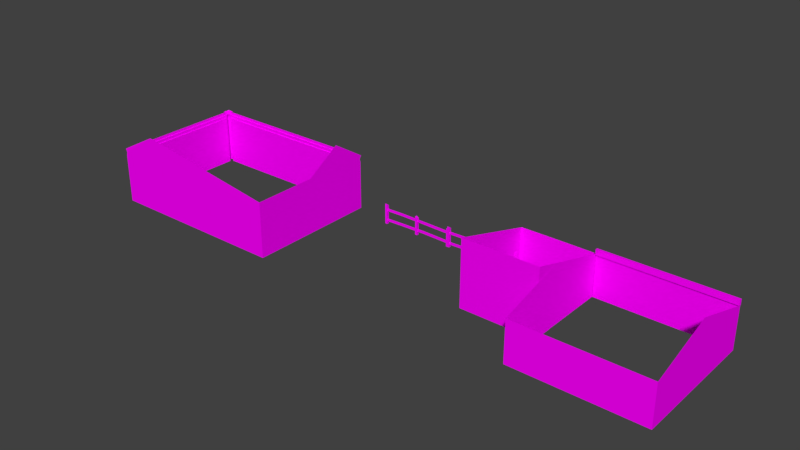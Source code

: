 # Source: untitled.blend  (saved by Blender 2.79.0; exported with 4.5.12 LTS)
import bpy
from mathutils import Matrix  # noqa: F401  (used for matrix-valued properties, if any)

bpy.ops.wm.read_factory_settings(use_empty=True)
scene = bpy.context.scene
scene.name = 'Scene'

# ---- collections
col_collection_1 = bpy.data.collections.new('Collection 1'); scene.collection.children.link(col_collection_1)

# ---- images (referenced by path relative to the original .blend; pixels are not part of the script)
import os
ASSET_DIR = os.environ.get("B2B_ASSET_DIR", "")  # directory of the original .blend (textures are referenced by path, not embedded)
HERE = os.path.dirname(os.path.abspath(__file__))  # packed textures are extracted next to this script under _unpacked/

def load_image(name, relpath, width, height, colorspace="sRGB"):
    """Load a texture the original file referenced (path relative to the .blend, or extracted next to this script)."""
    p = next((c for c in (os.path.join(HERE, relpath), os.path.join(ASSET_DIR, relpath)) if relpath and os.path.exists(c)), "")
    if p:
        img = bpy.data.images.load(p, check_existing=True)
        img.name = name
    else:  # same state as the original file: an image datablock whose file is absent (Cycles renders it pink)
        img = bpy.data.images.new(name, width, height)
        img.source = "FILE"
        img.filepath = "//" + (relpath or name)
    img.colorspace_settings.name = colorspace
    return img
img_fazenda1925_lod1_png = load_image('Fazenda1925_LOD1.png', 'Fazenda1925_LOD1.png', 1024, 1024, 'sRGB')
img_primeiraversaobake_png = load_image('PrimeiraVersaoBake.png', 'PrimeiraVersaoBake.png', 1024, 1024, 'sRGB')
img_bake = load_image('Bake', 'Fazenda1890_LOD1.png', 1024, 1024, 'sRGB')
img_atlas_png = load_image('atlas.png', '1_2_Porto_Cimento/casaPortoCimento_1/atlas.png', 1024, 1024, 'sRGB')
img_madeira62_jpg = load_image('Madeira62.jpg', 'Madeira62.jpg', 1024, 1024, 'sRGB')
img_madeira29_jpg = load_image('Madeira29.jpg', 'Madeira29.jpg', 1024, 1024, 'sRGB')
img_telha8_jpg = load_image('Telha8.jpg', 'Telha8.jpg', 1024, 1024, 'sRGB')
img_portas_atlas_c_pia_png_003 = load_image('portas_atlas cópia.png.003', '1_2_Porto_Cimento/casaPortoCimento_1/portas_atlas cópia.png', 1024, 1024, 'sRGB')
img_portas_atlas_c_pia_png = load_image('portas_atlas cópia.png', '1_2_Porto_Cimento/casaPortoCimento_1/portas_atlas cópia.png', 1024, 1024, 'sRGB')
img_lodatlas_png = load_image('lodatlas.png', 'lodatlas.png', 1024, 1024, 'sRGB')

# ---- materials (node trees are filled in below, after node groups)
mat_material_005 = bpy.data.materials.new('Material.005')
mat_material_005.alpha_threshold = 0.0
mat_material_005.roughness = 0.5
mat_material_003 = bpy.data.materials.new('Material.003')
mat_material_003.alpha_threshold = 0.0
mat_material_003.roughness = 0.5
mat_material_003.line_color = (0.0, 0.0, 0.0, 1.0)
mat_material_002 = bpy.data.materials.new('Material.002')
mat_material_002.alpha_threshold = 0.0
mat_material_002.roughness = 0.5
mat_material_002.line_color = (0.0, 0.0, 0.0, 1.0)
mat_material_004 = bpy.data.materials.new('Material.004')
mat_material_004.alpha_threshold = 0.0
mat_material_004.roughness = 0.5
mat_material_006 = bpy.data.materials.new('Material.006')
mat_material_006.alpha_threshold = 0.0
mat_material_006.roughness = 0.5
mat_material_006.line_color = (0.0, 0.0, 0.0, 1.0)
mat_material_001 = bpy.data.materials.new('Material.001')
mat_material_001.alpha_threshold = 0.0
mat_material_001.roughness = 0.5
mat_material_001.line_color = (0.0, 0.0, 0.0, 1.0)
mat_lod = bpy.data.materials.new('lod')
mat_lod.alpha_threshold = 0.0
mat_lod.roughness = 0.5

# ---- material node trees
mat_material_005.use_nodes = True; mat_material_005.node_tree.nodes.clear()
_N = mat_material_005.node_tree.nodes; _L = mat_material_005.node_tree.links
n0 = _N.new('ShaderNodeOutputMaterial'); n0.name = 'Material Output'; n0.location = (300, 300)
n1 = _N.new('ShaderNodeBsdfDiffuse'); n1.name = 'Diffuse BSDF'; n1.location = (10, 300)
n2 = _N.new('ShaderNodeTexImage'); n2.name = 'Image Texture.002'; n2.location = (-465, 571)
n2.width = 140
n2.image = img_fazenda1925_lod1_png
n3 = _N.new('ShaderNodeTexImage'); n3.name = 'Image Texture.001'; n3.location = (-476, 240)
n3.width = 140
n3.image = img_primeiraversaobake_png
n4 = _N.new('ShaderNodeTexImage'); n4.name = 'Image Texture.003'; n4.location = (-243, 52)
n4.width = 140
n4.image = img_bake
n5 = _N.new('ShaderNodeTexImage'); n5.name = 'Image Texture.004'; n5.location = (-256, 606)
n5.width = 140
n5.image = img_bake
_L.new(n1.outputs[0], n0.inputs[0])
_L.new(n5.outputs[0], n1.inputs[0])
n0.is_active_output = True
mat_material_003.use_nodes = True; mat_material_003.node_tree.nodes.clear()
_N = mat_material_003.node_tree.nodes; _L = mat_material_003.node_tree.links
n0 = _N.new('ShaderNodeOutputMaterial'); n0.name = 'Material Output'; n0.location = (300, 300)
n1 = _N.new('ShaderNodeBsdfDiffuse'); n1.name = 'Diffuse BSDF'; n1.location = (10, 300)
n2 = _N.new('ShaderNodeTexImage'); n2.name = 'Image Texture'; n2.location = (-223, 309)
n2.width = 140
n2.image = img_atlas_png
_L.new(n1.outputs[0], n0.inputs[0])
_L.new(n2.outputs[0], n1.inputs[0])
n0.is_active_output = True
mat_material_002.use_nodes = True; mat_material_002.node_tree.nodes.clear()
_N = mat_material_002.node_tree.nodes; _L = mat_material_002.node_tree.links
n0 = _N.new('ShaderNodeOutputMaterial'); n0.name = 'Material Output'; n0.location = (300, 300)
n1 = _N.new('ShaderNodeBsdfDiffuse'); n1.name = 'Diffuse BSDF'; n1.location = (10, 300)
n2 = _N.new('ShaderNodeTexImage'); n2.name = 'Image Texture'; n2.location = (-217, 505)
n2.width = 140
n2.image = img_madeira62_jpg
n3 = _N.new('ShaderNodeTexImage'); n3.name = 'Image Texture.001'; n3.location = (-251, 200)
n3.width = 140
n3.image = img_madeira29_jpg
n4 = _N.new('ShaderNodeMapping'); n4.name = 'Mapping'; n4.location = (-541, 218)
n4.inputs[3].default_value = (2.0, 2.0, 2.0)
n5 = _N.new('ShaderNodeTexCoord'); n5.name = 'Texture Coordinate'; n5.location = (-751, 201)
_L.new(n1.outputs[0], n0.inputs[0])
_L.new(n3.outputs[0], n1.inputs[0])
_L.new(n4.outputs[0], n3.inputs[0])
_L.new(n5.outputs[2], n4.inputs[0])
n0.is_active_output = True
mat_material_004.use_nodes = True; mat_material_004.node_tree.nodes.clear()
_N = mat_material_004.node_tree.nodes; _L = mat_material_004.node_tree.links
n0 = _N.new('ShaderNodeOutputMaterial'); n0.name = 'Material Output'; n0.location = (300, 300)
n1 = _N.new('ShaderNodeBsdfDiffuse'); n1.name = 'Diffuse BSDF'; n1.location = (10, 300)
n2 = _N.new('ShaderNodeTexImage'); n2.name = 'Image Texture'; n2.location = (-413, 332)
n2.width = 140
n2.image = img_telha8_jpg
_L.new(n1.outputs[0], n0.inputs[0])
_L.new(n2.outputs[0], n1.inputs[0])
n0.is_active_output = True
mat_material_006.use_nodes = True; mat_material_006.node_tree.nodes.clear()
_N = mat_material_006.node_tree.nodes; _L = mat_material_006.node_tree.links
n0 = _N.new('ShaderNodeOutputMaterial'); n0.name = 'Material Output'; n0.location = (300, 300)
n1 = _N.new('ShaderNodeBsdfDiffuse'); n1.name = 'Diffuse BSDF'; n1.location = (10, 300)
n2 = _N.new('ShaderNodeTexImage'); n2.name = 'Image Texture'; n2.location = (-276, 255)
n2.width = 140
n2.image = img_portas_atlas_c_pia_png_003
_L.new(n1.outputs[0], n0.inputs[0])
_L.new(n2.outputs[0], n1.inputs[0])
n0.is_active_output = True
mat_material_001.use_nodes = True; mat_material_001.node_tree.nodes.clear()
_N = mat_material_001.node_tree.nodes; _L = mat_material_001.node_tree.links
n0 = _N.new('ShaderNodeOutputMaterial'); n0.name = 'Material Output'; n0.location = (300, 300)
n1 = _N.new('ShaderNodeBsdfDiffuse'); n1.name = 'Diffuse BSDF'; n1.location = (10, 300)
n2 = _N.new('ShaderNodeTexImage'); n2.name = 'Image Texture'; n2.location = (-276, 255)
n2.width = 140
n2.image = img_portas_atlas_c_pia_png
_L.new(n1.outputs[0], n0.inputs[0])
_L.new(n2.outputs[0], n1.inputs[0])
n0.is_active_output = True
mat_lod.use_nodes = True; mat_lod.node_tree.nodes.clear()
_N = mat_lod.node_tree.nodes; _L = mat_lod.node_tree.links
n0 = _N.new('ShaderNodeOutputMaterial'); n0.name = 'Material Output'; n0.location = (300, 300)
n1 = _N.new('ShaderNodeBsdfDiffuse'); n1.name = 'Diffuse BSDF'; n1.location = (10, 300)
n2 = _N.new('ShaderNodeTexImage'); n2.name = 'Image Texture'; n2.location = (-276, 206)
n2.width = 140
n2.image = img_lodatlas_png
_L.new(n1.outputs[0], n0.inputs[0])
_L.new(n2.outputs[0], n1.inputs[0])
n0.is_active_output = True

# ---- world
world_world = bpy.data.worlds.new('World'); scene.world = world_world
world_world.color = (0.05088, 0.05088, 0.05088)
world_world.use_sun_shadow = False
world_world.sun_shadow_jitter_overblur = 0.0
world_world.cycles.sampling_method = 'MANUAL'

# ---- meshes
me_cylinder_001 = bpy.data.meshes.new('Cylinder.001')
me_cylinder_001.from_pydata([(2.128, 11.44, 3.402), (2.002, 11.03, 3.402), (1.709, 11.32, 3.402), (-5.888, 11.32, 3.402), (-6.08, 11.44, 3.402), (-5.888, 11.44, 3.402), (2.128, 11.03, 3.402), (1.709, 11.44, 3.402), (1.902, 0.1575, -1.467e-07), (1.902, 0.1575, 3.002), (1.902, 11.09, -1.931e-06), (1.902, 11.06, 3.002), (1.952, 0.1575, 3.002), (1.952, 11.06, 3.002), (1.952, 0.09803, 3.202), (1.952, 11.15, 3.202), (2.002, 0.09803, 3.202), (2.002, 11.15, 3.202), (2.002, 0.2204, 3.402), (2.065, 0.1575, -1.467e-07), (2.065, 0.1575, 3.002), (2.065, 5.644e-07, -2.425e-07), (2.065, 4.575e-07, 3.002), (-2.154, -3.893e-07, -3.617e-07), (2.128, 5.226e-07, 3.402), (2.002, 4.9e-07, 3.202), (2.128, 0.2204, 3.402), (-2.154, 5.226e-07, 3.402), (-4.768e-07, -2.122e-07, 4.745), (-6.105, 5.644e-07, -2.425e-07), (-6.105, -4.31e-07, 3.402), (-6.105, 8.927, -2.623e-07), (-6.105, 8.927, 4.741), (-6.105, 11.38, -1.856e-07), (-6.105, 11.32, 3.202), (-6.105, 11.38, 3.002), (2.067, 11.09, -1.931e-06), (2.067, 11.06, 3.002), (2.002, 11.32, 3.202), (2.067, 11.41, -1.979e-06), (2.067, 11.38, 3.002), (1.772, 11.41, -1.979e-06), (1.769, 11.38, 3.002), (1.832, 11.32, 3.202), (1.772, 11.22, -1.947e-06), (1.769, 11.22, 3.002), (1.769, 11.27, 3.002), (1.832, 11.27, 3.202), (-6.011, 11.32, 3.202), (-5.951, 11.22, -1.947e-06), (-5.951, 11.22, 3.002), (-5.951, 11.27, 3.002), (-6.011, 11.27, 3.202), (-5.951, 11.38, -1.974e-06), (-5.951, 11.38, 3.002)], [], [(10, 11, 9, 8), (9, 11, 13, 12), (12, 13, 15, 14), (14, 15, 17, 16), (16, 17, 1, 18), (9, 12, 19, 8), (20, 22, 21, 19), (22, 23, 21), (14, 16, 20, 12), (19, 12, 20), (20, 16, 25, 22), (16, 18, 26), (16, 26, 24, 25), (23, 22, 25, 27), (27, 25, 24, 28), (23, 27, 30), (23, 30, 29), (30, 32, 31), (29, 30, 31), (15, 13, 37, 17), (31, 35, 33), (1, 17, 6), (53, 33, 35, 54), (17, 37, 40, 38), (31, 32, 34, 35), (34, 32, 4), (11, 10, 36, 13), (13, 36, 37), (37, 36, 39, 40), (6, 17, 38, 0), (38, 40, 42, 43), (40, 39, 41, 42), (0, 38, 43, 7), (43, 42, 46, 47), (42, 41, 46), (7, 43, 2), (46, 41, 44, 45), (45, 44, 49, 50), (47, 46, 51, 52), (46, 45, 50, 51), (43, 47, 52, 48), (2, 43, 48, 3), (50, 49, 53, 51), (3, 48, 5), (54, 51, 53), (4, 5, 48, 34), (35, 34, 48, 54), (54, 48, 52, 51)])
_uv = me_cylinder_001.uv_layers.new(name='UVMap')
_uv.uv.foreach_set('vector', [0.8673, 0.7138, 0.6935, 0.7118, 0.6935, 0.02455, 0.8673, 0.02455, 0.9925, 0.6923, 0.9925, 0.005036, 0.9954, 0.005036, 0.9954, 0.6923, 0.9502, 0.009492, 0.9502, 0.6967, 0.9386, 0.7006, 0.9386, 0.005036, 0.9803, 0.7006, 0.9803, 0.005036, 0.9832, 0.005036, 0.9832, 0.7006, 0.971, 0.005036, 0.971, 0.7006, 0.9594, 0.6929, 0.9594, 0.01274, 0.3769, 0.662, 0.3769, 0.6575, 0.6672, 0.6473, 0.6672, 0.662, 0.5938, 0.8197, 0.5938, 0.8097, 0.8201, 0.8097, 0.8201, 0.8197, 0.4484, 0.545, 0.6223, 0.2794, 0.6223, 0.545, 0.3569, 0.6575, 0.3569, 0.653, 0.3769, 0.6473, 0.3769, 0.6575, 0.6672, 0.6473, 0.3769, 0.6575, 0.3769, 0.6473, 0.5938, 0.8197, 0.579, 0.8148, 0.579, 0.8097, 0.5938, 0.8097, 0.9258, 0.7677, 0.9607, 0.7677, 0.9607, 0.7893, 0.579, 0.8148, 0.5634, 0.8233, 0.5634, 0.8097, 0.579, 0.8097, 0.6223, 0.2794, 0.4484, 0.545, 0.4368, 0.541, 0.4252, 0.2794, 0.4252, 0.2794, 0.4368, 0.541, 0.4252, 0.549, 0.3474, 0.415, 0.6223, 0.2794, 0.4252, 0.2794, 0.4252, 0.03229, 0.6223, 0.2794, 0.4252, 0.03229, 0.6223, 0.03229, 0.1115, 0.7368, 0.0339, 0.1765, 0.3087, 0.1765, 0.3087, 0.7368, 0.1115, 0.7368, 0.3087, 0.1765, 0.6678, 0.6866, 0.6482, 0.6866, 0.6482, 0.6763, 0.6678, 0.6821, 0.3087, 0.1765, 0.1347, 0.02191, 0.3087, 0.02191, 0.8597, 0.7677, 0.8961, 0.7677, 0.8597, 0.7893, 0.5634, 0.7944, 0.5634, 0.7853, 0.789, 0.7853, 0.789, 0.7944, 0.8045, 0.8953, 0.7897, 0.8995, 0.7897, 0.879, 0.8045, 0.8833, 0.3087, 0.1765, 0.0339, 0.1765, 0.1231, 0.02581, 0.1347, 0.02191, 0.1231, 0.02581, 0.0339, 0.1765, 0.1115, 0.01804, 0.6482, 0.691, 0.3569, 0.691, 0.3569, 0.6763, 0.6482, 0.6866, 0.6482, 0.6866, 0.3569, 0.6763, 0.6482, 0.6763, 0.7897, 0.8995, 0.5634, 0.8974, 0.5634, 0.8768, 0.7897, 0.879, 0.8201, 0.9038, 0.8045, 0.8953, 0.8045, 0.8833, 0.8201, 0.8747, 0.5776, 0.8432, 0.593, 0.8387, 0.593, 0.8593, 0.5776, 0.8551, 0.593, 0.8387, 0.8189, 0.8387, 0.8189, 0.859, 0.593, 0.8593, 0.5634, 0.8345, 0.5776, 0.8432, 0.5776, 0.8551, 0.5634, 0.8636, 0.6677, 0.7143, 0.6484, 0.7198, 0.6484, 0.7098, 0.6677, 0.7098, 0.6484, 0.7198, 0.3569, 0.7226, 0.6484, 0.7098, 0.8974, 0.8378, 0.8597, 0.8167, 0.8974, 0.8167, 0.6484, 0.7098, 0.3569, 0.7226, 0.3569, 0.7053, 0.6484, 0.7053, 0.04747, 0.9723, 0.04724, 0.799, 0.5334, 0.799, 0.5334, 0.9723, 0.9912, 0.9671, 0.9878, 0.9774, 0.5538, 0.9774, 0.5504, 0.9671, 0.9843, 0.9267, 0.9843, 0.9293, 0.5504, 0.9293, 0.5504, 0.9267, 0.9912, 0.9376, 0.9912, 0.9402, 0.5504, 0.9402, 0.5504, 0.9376, 0.5572, 0.9588, 0.5504, 0.9485, 0.9912, 0.9485, 0.9843, 0.9588, 0.6481, 0.633, 0.3569, 0.633, 0.3569, 0.6185, 0.6481, 0.6285, 0.898, 0.8862, 0.8597, 0.8862, 0.898, 0.8651, 0.6481, 0.6185, 0.6481, 0.6285, 0.3569, 0.6185, 0.8187, 0.7853, 0.8187, 0.7986, 0.8045, 0.7901, 0.8045, 0.7853, 0.789, 0.7853, 0.8045, 0.7853, 0.8045, 0.7901, 0.789, 0.7944, 0.6481, 0.6185, 0.6671, 0.6241, 0.6671, 0.6285, 0.6481, 0.6285])
_uv.active_render = True
_uv = me_cylinder_001.uv_layers.new(name='LightMap')
_uv.uv.foreach_set('vector', [0.599, 0.001001, 0.401, 0.001001, 0.401, 0.399, 0.599, 0.399, 0.401, 0.8677, 0.799, 0.8677, 0.799, 0.8635, 0.401, 0.8635, 0.9865, 0.799, 0.9865, 0.401, 0.976, 0.401, 0.976, 0.799, 0.201, 0.9052, 0.599, 0.9052, 0.599, 0.901, 0.201, 0.901, 0.974, 0.799, 0.974, 0.401, 0.9635, 0.401, 0.9635, 0.799, 0.399, 0.9115, 0.399, 0.9073, 0.201, 0.9073, 0.201, 0.9115, 0.824, 0.801, 0.8135, 0.801, 0.8135, 0.999, 0.824, 0.999, 0.002002, 0.999, 0.199, 0.802, 0.199, 0.999, 0.8802, 0.8865, 0.8802, 0.8823, 0.8698, 0.8823, 0.8698, 0.8865, 0.8552, 0.802, 0.852, 0.999, 0.8552, 0.999, 0.8802, 0.8615, 0.8802, 0.851, 0.876, 0.851, 0.876, 0.8615, 0.8802, 0.802, 0.8802, 0.8115, 0.877, 0.8115, 0.874, 0.8615, 0.874, 0.851, 0.8698, 0.851, 0.8698, 0.8615, 0.699, 0.799, 0.699, 0.401, 0.601, 0.401, 0.601, 0.799, 0.201, 0.899, 0.399, 0.899, 0.399, 0.801, 0.201, 0.801, 0.702, 0.599, 0.899, 0.599, 0.899, 0.402, 0.701, 0.598, 0.898, 0.401, 0.701, 0.401, 0.001001, 0.398, 0.001001, 0.001001, 0.398, 0.001001, 0.601, 0.001001, 0.798, 0.001001, 0.601, 0.398, 0.8927, 0.8615, 0.8927, 0.851, 0.8885, 0.851, 0.8885, 0.8615, 0.198, 0.801, 0.001001, 0.998, 0.001001, 0.801, 0.876, 0.801, 0.876, 0.8105, 0.8792, 0.801, 0.999, 0.601, 0.9948, 0.601, 0.9948, 0.799, 0.999, 0.799, 0.8927, 0.8135, 0.8823, 0.8135, 0.8823, 0.824, 0.8927, 0.824, 0.899, 0.601, 0.701, 0.601, 0.701, 0.799, 0.899, 0.799, 0.401, 0.8698, 0.598, 0.8698, 0.401, 0.8792, 0.401, 0.9177, 0.599, 0.9177, 0.599, 0.9135, 0.401, 0.9135, 0.8542, 0.801, 0.851, 0.998, 0.851, 0.801, 0.949, 0.599, 0.949, 0.401, 0.926, 0.401, 0.926, 0.599, 0.8927, 0.826, 0.8823, 0.826, 0.8823, 0.849, 0.8927, 0.849, 0.8802, 0.8135, 0.8698, 0.8135, 0.8698, 0.824, 0.8802, 0.824, 0.601, 0.8615, 0.799, 0.8615, 0.799, 0.8385, 0.601, 0.8385, 0.8802, 0.826, 0.8698, 0.826, 0.8698, 0.849, 0.8802, 0.849, 0.8865, 0.8615, 0.8865, 0.851, 0.8823, 0.851, 0.8823, 0.8615, 0.799, 0.8802, 0.602, 0.8802, 0.799, 0.877, 0.8833, 0.874, 0.8865, 0.8645, 0.8865, 0.874, 0.999, 0.599, 0.999, 0.401, 0.9948, 0.401, 0.9948, 0.599, 0.599, 0.599, 0.599, 0.401, 0.201, 0.401, 0.201, 0.599, 0.9615, 0.401, 0.951, 0.401, 0.951, 0.799, 0.9615, 0.799, 0.799, 0.8927, 0.799, 0.8885, 0.401, 0.8885, 0.401, 0.8927, 0.9927, 0.401, 0.9885, 0.401, 0.9885, 0.799, 0.9927, 0.799, 0.799, 0.8365, 0.799, 0.826, 0.401, 0.826, 0.401, 0.8365, 0.849, 0.999, 0.849, 0.801, 0.8448, 0.801, 0.8448, 0.999, 0.8823, 0.8635, 0.8823, 0.873, 0.8855, 0.8635, 0.601, 0.876, 0.601, 0.8792, 0.798, 0.876, 0.8802, 0.8635, 0.876, 0.8635, 0.876, 0.874, 0.8802, 0.874, 0.874, 0.874, 0.874, 0.8635, 0.8698, 0.8635, 0.8698, 0.874, 0.8927, 0.874, 0.8927, 0.8635, 0.8885, 0.8635, 0.8885, 0.874])
_uv = me_cylinder_001.uv_layers.new(name='UVMap.001')
_uv.uv.foreach_set('vector', [0.5323, 0.249, 0.5323, 0.001001, 0.001001, 0.001001, 0.001001, 0.249, 0.949, 0.499, 0.949, 0.001001, 0.9343, 0.001001, 0.9343, 0.499, 0.2677, 0.9209, 0.799, 0.9209, 0.799, 0.9073, 0.2677, 0.9073, 0.9657, 0.499, 0.9657, 0.001001, 0.951, 0.001001, 0.951, 0.499, 0.2677, 0.8896, 0.799, 0.8896, 0.799, 0.876, 0.2677, 0.876, 0.899, 0.501, 0.8843, 0.501, 0.8843, 0.749, 0.899, 0.749, 0.5323, 0.9834, 0.5323, 0.9698, 0.2677, 0.9698, 0.2677, 0.9834, 0.798, 0.501, 0.2677, 0.748, 0.2677, 0.501, 0.8323, 0.7666, 0.8177, 0.7666, 0.8177, 0.7802, 0.8323, 0.7802, 0.8657, 0.502, 0.852, 0.749, 0.8657, 0.749, 0.8157, 0.7666, 0.801, 0.7666, 0.801, 0.7802, 0.8157, 0.7802, 0.8157, 0.7833, 0.8157, 0.7959, 0.802, 0.7959, 0.8323, 0.751, 0.8177, 0.751, 0.8177, 0.7646, 0.8323, 0.7646, 0.9323, 0.499, 0.9323, 0.001001, 0.801, 0.001001, 0.801, 0.499, 0.2677, 0.874, 0.5323, 0.874, 0.5323, 0.751, 0.2677, 0.751, 0.5353, 0.249, 0.799, 0.249, 0.799, 0.002002, 0.5343, 0.248, 0.798, 0.001001, 0.5343, 0.001001, 0.2657, 0.252, 0.2657, 0.749, 0.002002, 0.749, 0.001001, 0.251, 0.2647, 0.251, 0.001001, 0.748, 0.8157, 0.751, 0.801, 0.751, 0.801, 0.7646, 0.8157, 0.7646, 0.799, 0.752, 0.5353, 0.874, 0.799, 0.874, 0.801, 0.7823, 0.801, 0.7949, 0.8147, 0.7823, 0.8823, 0.501, 0.8677, 0.501, 0.8677, 0.749, 0.8823, 0.749, 0.8657, 0.7666, 0.851, 0.7666, 0.851, 0.7802, 0.8657, 0.7802, 0.2657, 0.751, 0.001001, 0.751, 0.001001, 0.999, 0.2657, 0.999, 0.5343, 0.751, 0.798, 0.751, 0.5343, 0.873, 0.5343, 0.9521, 0.799, 0.9521, 0.799, 0.9385, 0.5343, 0.9385, 0.8647, 0.501, 0.851, 0.748, 0.851, 0.501, 0.8323, 0.749, 0.8323, 0.501, 0.801, 0.501, 0.801, 0.749, 0.8657, 0.7823, 0.851, 0.7823, 0.851, 0.8115, 0.8657, 0.8115, 0.849, 0.7666, 0.8343, 0.7666, 0.8343, 0.7802, 0.849, 0.7802, 0.2677, 0.9677, 0.5323, 0.9677, 0.5323, 0.9385, 0.2677, 0.9385, 0.849, 0.7823, 0.8343, 0.7823, 0.8343, 0.8115, 0.849, 0.8115, 0.8657, 0.751, 0.851, 0.751, 0.851, 0.7646, 0.8657, 0.7646, 0.799, 0.9677, 0.5353, 0.9677, 0.799, 0.9551, 0.8187, 0.7959, 0.8323, 0.7833, 0.8323, 0.7959, 0.9157, 0.749, 0.9157, 0.501, 0.901, 0.501, 0.901, 0.749, 0.799, 0.499, 0.799, 0.251, 0.2677, 0.251, 0.2677, 0.499, 0.999, 0.001001, 0.9843, 0.001001, 0.9843, 0.499, 0.999, 0.499, 0.799, 0.9365, 0.799, 0.9229, 0.2677, 0.9229, 0.2677, 0.9365, 0.9823, 0.001001, 0.9677, 0.001001, 0.9677, 0.499, 0.9823, 0.499, 0.799, 0.9052, 0.799, 0.8916, 0.2677, 0.8916, 0.2677, 0.9052, 0.849, 0.749, 0.849, 0.501, 0.8343, 0.501, 0.8343, 0.749, 0.8177, 0.7823, 0.8177, 0.7949, 0.8313, 0.7823, 0.5343, 0.9541, 0.5343, 0.9667, 0.798, 0.9541, 0.849, 0.751, 0.8343, 0.751, 0.8343, 0.7646, 0.849, 0.7646, 0.8323, 0.7979, 0.8177, 0.7979, 0.8177, 0.8115, 0.8323, 0.8115, 0.8157, 0.7979, 0.801, 0.7979, 0.801, 0.8115, 0.8157, 0.8115])
me_cylinder_001.materials.append(mat_material_005)
me_cylinder_001.use_remesh_preserve_volume = False
me_cylinder_001.use_remesh_preserve_attributes = False
me_cylinder_001.use_mirror_vertex_groups = False
me_cylinder_001.update()
me_cylinder_001.normals_split_custom_set([tuple(v) for v in zip(*[iter([1.0, 0.0, -7.941e-08, 1.0, 0.0, -7.941e-08, 1.0, 0.0, -7.941e-08, 1.0, 0.0, -7.941e-08, -7e-06, 0.0, -1.0, -7e-06, 0.0, -1.0, -7e-06, 0.0, -1.0, -7e-06, 0.0, -1.0, 1.0, 0.0, 0.0, 1.0, 0.0, 0.0, 1.0, 0.0, 0.0, 1.0, 0.0, 0.0, 0.0, 0.0, -1.0, 0.0, 0.0, -1.0, 0.0, 0.0, -1.0, 0.0, 0.0, -1.0, 1.0, 2.708e-08, 5.961e-07, 1.0, 2.708e-08, 5.961e-07, 1.0, 2.708e-08, 5.961e-07, 1.0, 2.708e-08, 5.961e-07, 0.0, 1.0, 2.324e-08, 0.0, 1.0, 2.324e-08, 0.0, 1.0, 2.324e-08, 0.0, 1.0, 2.324e-08, 1.0, -4.183e-07, -7.941e-08, 1.0, -4.183e-07, -7.941e-08, 1.0, -4.183e-07, -7.941e-08, 1.0, -4.183e-07, -7.941e-08, 2.26e-07, -1.0, -3.562e-08, 2.26e-07, -1.0, -3.562e-08, 2.26e-07, -1.0, -3.562e-08, 0.0, 0.9585, 0.2852, 0.0, 0.9585, 0.2852, 0.0, 0.9585, 0.2852, 0.0, 0.9585, 0.2852, 0.0, 1.0, 1.093e-08, 0.0, 1.0, 1.093e-08, 0.0, 1.0, 1.093e-08, 0.953, 0.0, 0.3029, 0.953, 0.0, 0.3029, 0.953, 0.0, 0.3029, 0.953, 0.0, 0.3029, 0.0, 0.8529, -0.522, 0.0, 0.8529, -0.522, 0.0, 0.8529, -0.522, 0.8452, 8.7e-06, -0.5345, 0.8452, 8.7e-06, -0.5345, 0.8452, 8.7e-06, -0.5345, 0.8452, 8.7e-06, -0.5345, 9.427e-09, -1.0, 2.624e-07, 9.427e-09, -1.0, 2.624e-07, 9.427e-09, -1.0, 2.624e-07, 9.427e-09, -1.0, 2.624e-07, 0.0, -1.0, -4.551e-07, 0.0, -1.0, -4.551e-07, 0.0, -1.0, -4.551e-07, 0.0, -1.0, -4.551e-07, 2.414e-07, -1.0, 2.68e-07, 2.414e-07, -1.0, 2.68e-07, 2.414e-07, -1.0, 2.68e-07, -2.414e-07, -1.0, -2.926e-07, -2.414e-07, -1.0, -2.926e-07, -2.414e-07, -1.0, -2.926e-07, -1.0, -9.013e-08, 0.0, -1.0, -9.013e-08, 0.0, -1.0, -9.013e-08, 0.0, -1.0, 1.256e-07, 1.402e-07, -1.0, 1.256e-07, 1.402e-07, -1.0, 1.256e-07, 1.402e-07, -6.579e-06, -0.9109, 0.4125, -6.579e-06, -0.9109, 0.4125, -6.579e-06, -0.9109, 0.4125, -6.579e-06, -0.9109, 0.4125, -1.0, -5.177e-07, 1.588e-07, -1.0, -5.177e-07, 1.588e-07, -1.0, -5.177e-07, 1.588e-07, 0.0, -0.8529, -0.522, 0.0, -0.8529, -0.522, 0.0, -0.8529, -0.522, 3.089e-06, 1.0, -2.572e-07, 3.089e-06, 1.0, -2.572e-07, 3.089e-06, 1.0, -2.572e-07, 3.089e-06, 1.0, -2.572e-07, 0.951, 0.0, 0.3093, 0.951, 0.0, 0.3093, 0.951, 0.0, 0.3093, 0.951, 0.0, 0.3093, -1.0, 5.354e-07, 0.0, -1.0, 5.354e-07, 0.0, -1.0, 5.354e-07, 0.0, -1.0, 5.354e-07, 0.0, -0.9944, 0.05705, 0.08874, -0.9944, 0.05705, 0.08874, -0.9944, 0.05705, 0.08874, 4.443e-06, -0.9999, -0.01035, 4.443e-06, -0.9999, -0.01035, 4.443e-06, -0.9999, -0.01035, 4.443e-06, -0.9999, -0.01035, -8.304e-06, -0.9999, -0.01035, -8.304e-06, -0.9999, -0.01035, -8.304e-06, -0.9999, -0.01035, 1.0, 0.0, -7.941e-08, 1.0, 0.0, -7.941e-08, 1.0, 0.0, -7.941e-08, 1.0, 0.0, -7.941e-08, 0.8452, -5.107e-06, -0.5345, 0.8452, -5.107e-06, -0.5345, 0.8452, -5.107e-06, -0.5345, 0.8452, -5.107e-06, -0.5345, -9.126e-07, 0.9553, 0.2957, -9.126e-07, 0.9553, 0.2957, -9.126e-07, 0.9553, 0.2957, -9.126e-07, 0.9553, 0.2957, 0.0, 0.9999, 0.01049, 0.0, 0.9999, 0.01049, 0.0, 0.9999, 0.01049, 0.0, 0.9999, 0.01049, -1.724e-06, 0.8512, -0.5249, -1.724e-06, 0.8512, -0.5249, -1.724e-06, 0.8512, -0.5249, -1.724e-06, 0.8512, -0.5249, -0.9536, 0.0, 0.301, -0.9536, 0.0, 0.301, -0.9536, 0.0, 0.301, -0.9536, 0.0, 0.301, -1.0, 0.0, -0.001207, -1.0, 0.0, -0.001207, -1.0, 0.0, -0.001207, -0.8529, -1.855e-05, -0.522, -0.8529, -1.855e-05, -0.522, -0.8529, -1.855e-05, -0.522, -1.0, 0.0, -0.001207, -1.0, 0.0, -0.001207, -1.0, 0.0, -0.001207, -1.0, 0.0, -0.001207, 0.0, 1.0, -6.582e-07, 0.0, 1.0, -6.582e-07, 0.0, 1.0, -6.582e-07, 0.0, 1.0, -6.582e-07, 0.0, 1.0, 4.098e-06, 0.0, 1.0, 4.098e-06, 0.0, 1.0, 4.098e-06, 0.0, 1.0, 4.098e-06, 0.0, 0.0, -1.0, 0.0, 0.0, -1.0, 0.0, 0.0, -1.0, 0.0, 0.0, -1.0, 0.0, 0.0, -1.0, 0.0, 0.0, -1.0, 0.0, 0.0, -1.0, 0.0, 0.0, -1.0, -1.473e-13, 1.0, 6.64e-06, -1.473e-13, 1.0, 6.64e-06, -1.473e-13, 1.0, 6.64e-06, -1.473e-13, 1.0, 6.64e-06, 1.0, 0.0, 0.0, 1.0, 0.0, 0.0, 1.0, 0.0, 0.0, 1.0, 0.0, 0.0, 0.8529, -1.649e-05, -0.522, 0.8529, -1.649e-05, -0.522, 0.8529, -1.649e-05, -0.522, 1.0, 0.0, 0.0, 1.0, 0.0, 0.0, 1.0, 0.0, 0.0, 8.364e-06, 0.8512, -0.5249, 8.364e-06, 0.8512, -0.5249, 8.364e-06, 0.8512, -0.5249, 8.364e-06, 0.8512, -0.5249, -9.729e-06, 0.9573, 0.2892, -9.729e-06, 0.9573, 0.2892, -9.729e-06, 0.9573, 0.2892, -9.729e-06, 0.9573, 0.2892, 0.9585, 0.0, 0.2852, 0.9585, 0.0, 0.2852, 0.9585, 0.0, 0.2852, 0.9585, 0.0, 0.2852])] * 3)])
me_casa35_lod0 = bpy.data.meshes.new('casa35_LOD0')
me_casa35_lod0.from_pydata([(-2.3, -3.393, 0.0), (-2.3, -3.393, 4.052), (-2.3, 1.975, 0.0), (-2.277, 2.0, 8.882e-16), (-2.293, 1.993, 0.0), (-2.3, 1.975, 2.504), (-2.277, 2.0, 2.497), (-2.293, 1.993, 2.499), (-2.3, -3.393, 0.05316), (-2.3, 1.975, 0.05316), (-2.293, 1.993, 0.05316), (-2.277, 2.0, 0.05316), (-2.277, 2.052, 0.05316), (-2.277, 2.052, 1.024e-07), (2.3, -3.393, 0.0), (2.3, -3.393, 4.052), (2.3, 1.975, 0.0), (2.277, 2.0, 8.882e-16), (2.293, 1.993, 0.0), (2.3, 1.975, 2.504), (2.277, 2.0, 2.497), (2.293, 1.993, 2.499), (2.3, -3.393, 0.05316), (2.3, 1.975, 0.05316), (2.293, 1.993, 0.05316), (2.277, 2.0, 0.05316), (2.277, 2.052, 0.05316), (2.277, 2.052, 1.024e-07), (0.0, 2.0, 2.506), (0.0, -3.393, 0.0), (0.0, -3.393, 4.052), (0.0, 2.0, 0.05316), (0.0, -3.393, 0.05316), (0.0, 2.052, 1.024e-07), (0.0, 2.052, 0.05316)], [], [(8, 0, 29, 32), (1, 5, 9, 8), (9, 5, 7, 10), (10, 7, 6, 11), (3, 11, 12, 13), (28, 31, 11, 6), (4, 10, 11, 3), (2, 9, 10, 4), (0, 8, 9, 2), (1, 8, 32, 30), (34, 33, 13, 12), (11, 31, 34, 12), (22, 32, 29, 14), (15, 22, 23, 19), (23, 24, 21, 19), (24, 25, 20, 21), (17, 27, 26, 25), (28, 20, 25, 31), (18, 17, 25, 24), (16, 18, 24, 23), (14, 16, 23, 22), (15, 30, 32, 22), (34, 26, 27, 33), (25, 26, 34, 31)])
_uv = me_casa35_lod0.uv_layers.new(name='UVMap')
_uv.uv.foreach_set('vector', [0.8649, 0.2336, 0.8649, 0.1765, 0.9955, 0.1765, 0.9955, 0.2336, 0.8649, 0.3921, 0.6393, 0.3187, 0.6393, 0.2142, 0.8649, 0.2336, 0.6393, 0.2142, 0.6393, 0.3187, 0.6368, 0.3184, 0.6368, 0.2141, 0.6368, 0.2141, 0.6368, 0.3184, 0.6343, 0.3183, 0.6343, 0.214, 0.6343, 0.1765, 0.6343, 0.214, 0.6343, 0.214, 0.6343, 0.1765, 0.5051, 0.3188, 0.505, 0.2142, 0.6343, 0.214, 0.6343, 0.3183, 0.6368, 0.1765, 0.6368, 0.2141, 0.6343, 0.214, 0.6343, 0.1765, 0.6392, 0.1765, 0.6393, 0.2142, 0.6368, 0.2141, 0.6368, 0.1765, 0.8649, 0.1765, 0.8649, 0.2336, 0.6393, 0.2142, 0.6392, 0.1765, 0.8649, 0.3921, 0.8649, 0.2336, 0.9955, 0.2336, 0.9955, 0.3921, 0.505, 0.2142, 0.505, 0.1765, 0.6343, 0.1765, 0.6343, 0.214, 0.6343, 0.214, 0.505, 0.2142, 0.505, 0.2142, 0.6343, 0.214, 0.8649, 0.2336, 0.9955, 0.2336, 0.9955, 0.1765, 0.8649, 0.1765, 0.8649, 0.3921, 0.8649, 0.2336, 0.6393, 0.2142, 0.6393, 0.3187, 0.6393, 0.2142, 0.6368, 0.2141, 0.6368, 0.3184, 0.6393, 0.3187, 0.6368, 0.2141, 0.6343, 0.214, 0.6343, 0.3183, 0.6368, 0.3184, 0.6343, 0.1765, 0.6343, 0.1765, 0.6343, 0.214, 0.6343, 0.214, 0.5051, 0.3188, 0.6343, 0.3183, 0.6343, 0.214, 0.505, 0.2142, 0.6368, 0.1765, 0.6343, 0.1765, 0.6343, 0.214, 0.6368, 0.2141, 0.6392, 0.1765, 0.6368, 0.1765, 0.6368, 0.2141, 0.6393, 0.2142, 0.8649, 0.1765, 0.6392, 0.1765, 0.6393, 0.2142, 0.8649, 0.2336, 0.8649, 0.3921, 0.9955, 0.3921, 0.9955, 0.2336, 0.8649, 0.2336, 0.505, 0.2142, 0.6343, 0.214, 0.6343, 0.1765, 0.505, 0.1765, 0.6343, 0.214, 0.6343, 0.214, 0.505, 0.2142, 0.505, 0.2142])
me_casa35_lod0.materials.append(mat_material_003)
me_casa35_lod0.materials.append(mat_material_002)
me_casa35_lod0.materials.append(mat_material_004)
me_casa35_lod0.use_remesh_preserve_volume = False
me_casa35_lod0.use_remesh_preserve_attributes = False
me_casa35_lod0.use_mirror_vertex_groups = False
me_casa35_lod0.update()
me_cube_011 = bpy.data.meshes.new('Cube.011')
me_cube_011.from_pydata([(2.705, 0.07448, -0.5722), (2.705, -0.07448, -0.5722), (2.705, 0.07448, 0.545), (2.705, -0.07448, 0.545), (0.4707, 0.07448, -0.5722), (0.6196, 0.07448, -0.5722), (0.6196, -0.07448, -0.5722), (0.4707, -0.07448, -0.5722), (0.4707, 0.07448, 0.5834), (0.6196, 0.07448, 0.4872), (0.6196, -0.07448, 0.4872), (0.4707, -0.07448, 0.5834), (-1.764, 0.07448, -0.5722), (-1.615, 0.07448, -0.5722), (-1.615, -0.07448, -0.5722), (-1.764, -0.07448, -0.5722), (-1.764, 0.07448, 0.6009), (-1.615, 0.07448, 0.6009), (-1.615, -0.07448, 0.7113), (-1.764, -0.07448, 0.7113), (2.705, 0.02512, 0.2167), (2.705, 0.02512, 0.3657), (2.705, -0.02512, 0.3657), (2.705, -0.02512, 0.2167), (-1.634, 0.02512, 0.24), (-1.634, 0.02512, 0.389), (-1.634, -0.02512, 0.389), (-1.634, -0.02512, 0.24), (2.705, 0.02512, -0.3885), (2.705, 0.02512, -0.2395), (2.705, -0.02512, -0.2395), (2.705, -0.02512, -0.3885), (-1.634, 0.02512, -0.4135), (-1.634, 0.02512, -0.2645), (-1.634, -0.02512, -0.2645), (-1.634, -0.02512, -0.4135), (1.067, 0.02512, 0.2451), (-0.572, 0.02512, 0.2659), (1.067, 0.02512, 0.3941), (-0.572, 0.02512, 0.4149), (1.067, -0.02512, 0.3941), (-0.572, -0.02512, 0.4149), (1.067, -0.02512, 0.2451), (-0.572, -0.02512, 0.2659), (1.067, 0.02512, -0.3544), (-0.572, 0.02512, -0.38), (1.067, 0.02512, -0.2054), (-0.572, 0.02512, -0.2311), (1.067, -0.02512, -0.2054), (-0.572, -0.02512, -0.2311), (1.067, -0.02512, -0.3544), (-0.572, -0.02512, -0.38), (2.78, 0.07448, -0.5722), (2.78, -0.07448, -0.5722), (2.78, 0.07448, 0.6244), (2.78, -0.07448, 0.6244)], [], [(53, 55, 3, 1), (2, 0, 1, 3), (8, 11, 10, 9), (4, 8, 9, 5), (5, 9, 10, 6), (6, 10, 11, 7), (8, 4, 7, 11), (16, 19, 18, 17), (12, 16, 17, 13), (13, 17, 18, 14), (14, 18, 19, 15), (16, 12, 15, 19), (47, 33, 34, 49), (32, 45, 51, 35), (37, 24, 25, 39), (39, 25, 26, 41), (36, 20, 23, 42), (45, 32, 33, 47), (44, 28, 31, 50), (41, 26, 27, 43), (37, 36, 42, 43), (22, 40, 42, 23), (40, 41, 43, 42), (21, 38, 40, 22), (38, 39, 41, 40), (20, 36, 38, 21), (36, 37, 39, 38), (49, 34, 35, 51), (45, 44, 50, 51), (30, 48, 50, 31), (48, 49, 51, 50), (28, 44, 46, 29), (44, 45, 47, 46), (29, 46, 48, 30), (46, 47, 49, 48), (0, 2, 54, 52), (2, 3, 55, 54), (24, 37, 43, 27)])
_uv = me_cube_011.uv_layers.new(name='UVMap')
_uv.uv.foreach_set('vector', [0.6473, -0.09836, 1.424, -0.09836, 1.397, -0.1484, 0.6473, -0.1484, 0.3973, 0.4006, -0.3527, 0.4006, -0.3527, 0.5006, 0.3973, 0.5006, 0.7355, 0.3624, 0.7355, 0.4624, 0.6355, 0.4624, 0.6355, 0.3624, 0.6366, 0.3134, 1.412, 0.3134, 1.348, 0.4134, 0.6366, 0.4134, 0.6366, 0.3624, 1.348, 0.3624, 1.348, 0.4624, 0.6366, 0.4624, 0.6366, 0.4134, 1.348, 0.4134, 1.412, 0.3134, 0.6366, 0.3134, 0.4124, 0.3624, -0.3634, 0.3624, -0.3634, 0.4624, 0.4124, 0.4624, 0.2171, 0.4298, 0.2171, 0.5298, 0.1171, 0.5298, 0.1171, 0.4298, 0.6181, 0.8808, 1.406, 0.8808, 1.406, 0.9808, 0.6181, 0.9808, 0.6181, 0.4298, 1.406, 0.4298, 1.48, 0.5298, 0.6181, 0.5298, 0.6181, -0.01918, 1.48, -0.01918, 1.48, -0.1192, 0.6181, -0.1192, 0.4057, 0.4298, -0.3819, 0.4298, -0.3819, 0.5298, 0.4798, 0.5298, 0.05, 0.7321, 0.4028, 0.7321, 0.4028, 0.7658, 0.05, 0.7658, 1.276, -0.1415, -0.07641, -0.1415, -0.07641, -0.1078, 1.276, -0.1078, 0.2989, 0.06267, 0.6518, 0.02963, 0.6518, 0.1296, 0.2989, 0.1627, 0.05, 0.7321, 0.4028, 0.7321, 0.4028, 0.7658, 0.05, 0.7658, 0.5169, 0.1989, 0.5169, -0.9011, 0.4831, -0.9011, 0.4831, 0.1989, 0.2989, 0.629, 0.6518, 0.5864, 0.6518, 0.6864, 0.2989, 0.729, 0.8236, -0.1415, -0.2764, -0.1415, -0.2764, -0.1078, 0.8236, -0.1078, 0.2989, 0.1627, 0.6518, 0.1296, 0.6518, 0.02963, 0.2989, 0.06267, 0.5169, 0.2989, 0.5169, -0.8011, 0.4831, -0.8011, 0.4831, 0.2989, 0.09895, 0.1296, 1.199, 0.1487, 1.199, 0.0487, 0.09895, 0.02963, 0.1989, 0.1487, 1.299, 0.1627, 1.299, 0.06267, 0.1989, 0.0487, -0.15, 0.7321, 0.95, 0.7321, 0.95, 0.7658, -0.15, 0.7658, -0.05, 0.7321, 1.05, 0.7321, 1.05, 0.7658, -0.05, 0.7658, 0.09895, 0.02963, 1.199, 0.0487, 1.199, 0.1487, 0.09895, 0.1296, 0.1989, 0.0487, 1.299, 0.06267, 1.299, 0.1627, 0.1989, 0.1487, 0.2989, 0.729, 0.6518, 0.6864, 0.6518, 0.5864, 0.2989, 0.629, 0.9236, -0.1415, -0.1764, -0.1415, -0.1764, -0.1078, 0.9236, -0.1078, 0.09895, 0.7233, 1.199, 0.7462, 1.199, 0.6462, 0.09895, 0.6233, 0.1989, 0.7462, 1.299, 0.729, 1.299, 0.629, 0.1989, 0.6462, 0.09895, 0.6233, 1.199, 0.6462, 1.199, 0.7462, 0.09895, 0.7233, 0.1989, 0.6462, 1.299, 0.629, 1.299, 0.729, 0.1989, 0.7462, -0.15, 0.7321, 0.95, 0.7321, 0.95, 0.7658, -0.15, 0.7658, -0.05, 0.7321, 1.05, 0.7321, 1.05, 0.7658, -0.05, 0.7658, 0.6473, 0.8516, 1.397, 0.8516, 1.424, 0.9016, 0.6473, 0.9016, 0.2463, 0.4006, 0.2463, 0.5006, 0.1963, 0.5006, 0.1963, 0.4006, 0.5169, 0.6518, 0.5169, -0.7011, 0.4831, -0.7011, 0.4831, 0.6518])
me_cube_011.materials.append(mat_material_002)
me_cube_011.use_remesh_preserve_volume = False
me_cube_011.use_remesh_preserve_attributes = False
me_cube_011.use_mirror_vertex_groups = False
me_cube_011.update()
me_cube_019 = bpy.data.meshes.new('Cube.019')
me_cube_019.from_pydata([(-0.37, -0.01778, -0.3799), (-0.37, -0.01778, 0.6777), (-0.4, 0.02065, -0.4171), (-0.4, 0.02065, 0.7077), (-0.4, -0.01778, -0.3923), (-0.4, -0.01778, 0.7077), (-0.37, 0.00941, -0.3799), (-0.37, 0.00941, 0.6777), (-0.4, -0.04703, -0.3923), (-0.4, -0.04703, -0.4171), (2.98e-08, -0.01778, 0.7077), (2.98e-08, -0.01778, 0.6777), (2.98e-08, 0.00941, 0.6777), (2.98e-08, 0.02065, 0.7077), (2.98e-08, -0.01778, -0.3923), (2.98e-08, -0.01778, -0.3799), (2.98e-08, 0.00941, -0.3799), (2.98e-08, -0.04703, -0.3923), (2.98e-08, -0.04703, -0.4171), (2.98e-08, 0.02065, -0.4171)], [], [(4, 5, 3, 2), (0, 1, 5, 4), (11, 10, 5, 1), (1, 0, 6, 7), (15, 16, 6, 0), (4, 2, 9, 8), (19, 18, 9, 2), (0, 4, 14, 15), (7, 6, 16, 12), (8, 9, 18, 17), (1, 7, 12, 11), (3, 5, 10, 13), (4, 8, 17, 14)])
_uv = me_cube_019.uv_layers.new(name='UVMap')
_uv.uv.foreach_set('vector', [0.5674, 0.0342, 0.5645, 0.2396, 0.5588, 0.2416, 0.5588, 0.02569, 0.5715, 0.03434, 0.5693, 0.2378, 0.5645, 0.2396, 0.5674, 0.0342, 0.5708, 0.2342, 0.5609, 0.2342, 0.5609, 0.1015, 0.5708, 0.1115, 0.5693, 0.2378, 0.5715, 0.03434, 0.5756, 0.0365, 0.5734, 0.2363, 0.5752, 0.1673, 0.5776, 0.1674, 0.5761, 0.2005, 0.5737, 0.2003, 0.5725, 0.203, 0.5625, 0.2082, 0.5688, 0.1981, 0.5705, 0.1979, 0.5614, 0.1673, 0.5684, 0.1672, 0.5688, 0.1981, 0.5625, 0.2082, 0.5737, 0.2003, 0.5725, 0.203, 0.5741, 0.1673, 0.5752, 0.1673, 0.5661, 0.5384, 0.5661, 0.2947, 0.6784, 0.2947, 0.6784, 0.5384, 0.5705, 0.1979, 0.5688, 0.1981, 0.5684, 0.1672, 0.571, 0.1672, 0.5611, 0.1115, 0.5702, 0.1115, 0.5702, 0.2342, 0.5611, 0.2342, 0.5596, 0.1015, 0.5724, 0.1015, 0.5724, 0.2342, 0.5596, 0.2342, 0.5725, 0.203, 0.5705, 0.1979, 0.571, 0.1672, 0.5741, 0.1673])
me_cube_019.materials.append(mat_material_006)
me_cube_019.use_remesh_preserve_volume = False
me_cube_019.use_remesh_preserve_attributes = False
me_cube_019.use_mirror_vertex_groups = False
me_cube_019.update()
me_cube_005 = bpy.data.meshes.new('Cube.005')
me_cube_005.from_pydata([(0.37, 0.01778, -0.3799), (0.37, 0.01778, 0.6777), (0.4, -0.02065, -0.4171), (0.4, -0.02065, 0.7077), (0.4, 0.01778, -0.3923), (0.4, 0.01778, 0.7077), (0.37, -0.00941, -0.3799), (0.37, -0.00941, 0.6777), (0.4, 0.04703, -0.3923), (0.4, 0.04703, -0.4171), (-0.37, 0.01778, -0.3799), (-0.37, 0.01778, 0.6777), (-0.4, -0.02065, 0.7077), (-0.4, 0.01778, -0.3923), (-0.4, 0.01778, 0.7077), (-0.37, -0.00941, -0.3799), (-0.37, -0.00941, 0.6777), (-0.4, -0.02065, -0.4171), (-0.4, 0.04703, -0.3923), (-0.4, 0.04703, -0.4171)], [], [(4, 5, 3, 2), (4, 8, 18, 13), (0, 1, 5, 4), (3, 5, 14, 12), (11, 14, 5, 1), (1, 0, 6, 7), (10, 15, 6, 0), (1, 7, 16, 11), (4, 2, 9, 8), (8, 9, 19, 18), (7, 6, 15, 16), (0, 4, 13, 10), (13, 17, 12, 14), (10, 13, 14, 11), (11, 16, 15, 10), (13, 18, 19, 17), (17, 19, 9, 2)])
_uv = me_cube_005.uv_layers.new(name='UVMap')
_uv.uv.foreach_set('vector', [0.3113, 0.3779, 0.3113, 0.2969, 0.3139, 0.2969, 0.3139, 0.3797, 0.327, 0.3558, 0.325, 0.3558, 0.325, 0.2969, 0.327, 0.2969, 0.3026, 0.377, 0.3026, 0.2991, 0.3046, 0.2969, 0.3046, 0.3779, 0.3212, 0.3558, 0.3186, 0.3558, 0.3186, 0.2969, 0.3212, 0.2969, 0.2517, 0.2991, 0.2496, 0.2969, 0.3046, 0.2969, 0.3026, 0.2991, 0.3231, 0.3748, 0.3231, 0.2969, 0.325, 0.2969, 0.325, 0.3748, 0.3289, 0.3514, 0.327, 0.3514, 0.327, 0.2969, 0.3289, 0.2969, 0.3289, 0.2969, 0.3307, 0.2969, 0.3307, 0.3514, 0.3289, 0.3514, 0.3113, 0.3779, 0.3139, 0.3797, 0.3093, 0.3797, 0.3093, 0.3779, 0.3325, 0.3558, 0.3307, 0.3558, 0.3307, 0.2969, 0.3325, 0.2969, 0.992, 0.2776, 0.992, 0.002309, 0.7994, 0.002308, 0.7994, 0.2776, 0.3026, 0.377, 0.3046, 0.3779, 0.2496, 0.3779, 0.2517, 0.377, 0.3073, 0.3779, 0.3046, 0.3797, 0.3046, 0.2969, 0.3073, 0.2969, 0.2517, 0.377, 0.2496, 0.3779, 0.2496, 0.2969, 0.2517, 0.2991, 0.3212, 0.2969, 0.3231, 0.2969, 0.3231, 0.3748, 0.3212, 0.3748, 0.3073, 0.3779, 0.3093, 0.3779, 0.3093, 0.3797, 0.3046, 0.3797, 0.3139, 0.2969, 0.3186, 0.2969, 0.3186, 0.3558, 0.3139, 0.3558])
me_cube_005.materials.append(mat_material_001)
me_cube_005.use_remesh_preserve_volume = False
me_cube_005.use_remesh_preserve_attributes = False
me_cube_005.use_mirror_vertex_groups = False
me_cube_005.update()
me_cube_006 = bpy.data.meshes.new('Cube.006')
me_cube_006.from_pydata([(0.4, 0.008609, -1.043), (0.4, 0.008609, 1.075), (0.4, -0.01423, -1.043), (0.4, -0.01423, 1.075), (0.3554, 0.008609, -1.043), (0.3554, 0.008609, 1.028), (0.3554, -0.00299, 1.028), (0.3554, -0.00299, -1.043), (-0.4, 0.008609, -1.043), (-0.4, 0.008609, 1.075), (-0.4, -0.01423, -1.043), (-0.4, -0.01423, 1.075), (-0.3554, 0.008609, -1.043), (-0.3554, 0.008609, 1.028), (-0.3554, -0.00299, 1.028), (-0.3554, -0.00299, -1.043)], [], [(4, 5, 1, 0), (0, 1, 3, 2), (5, 4, 7, 6), (12, 8, 9, 13), (8, 10, 11, 9), (13, 14, 15, 12), (14, 6, 7, 15), (11, 3, 1, 9), (9, 1, 5, 13), (5, 6, 14, 13)])
_uv = me_cube_006.uv_layers.new(name='UVMap')
_uv.uv.foreach_set('vector', [0.4658, 0.928, 0.4658, 0.6335, 0.4722, 0.6392, 0.4722, 0.9378, 0.4722, 0.9378, 0.4722, 0.6392, 0.4751, 0.6418, 0.4751, 0.9424, 0.4658, 0.6335, 0.4658, 0.928, 0.4643, 0.9256, 0.4643, 0.6322, 0.4658, 0.6228, 0.4722, 0.6228, 0.4722, 0.9214, 0.4658, 0.9173, 0.4722, 0.6228, 0.4751, 0.6228, 0.4751, 0.9234, 0.4722, 0.9214, 0.4658, 0.9173, 0.4643, 0.9163, 0.4643, 0.6228, 0.4658, 0.6228, 0.4337, 0.9982, 0.2955, 0.9982, 0.2955, 0.5956, 0.4337, 0.5956, 0.4739, 0.737, 0.4739, 0.8445, 0.4709, 0.8419, 0.4709, 0.735, 0.4709, 0.735, 0.4709, 0.8419, 0.4646, 0.8362, 0.4646, 0.7308, 0.4684, 0.8437, 0.47, 0.8437, 0.47, 0.7426, 0.4684, 0.7426])
me_cube_006.materials.append(mat_material_001)
me_cube_006.use_remesh_preserve_volume = False
me_cube_006.use_remesh_preserve_attributes = False
me_cube_006.use_mirror_vertex_groups = False
me_cube_006.update()
me_cube_018 = bpy.data.meshes.new('Cube.018')
me_cube_018.from_pydata([(-0.37, -0.01778, -0.3799), (-0.37, -0.01778, 0.6777), (-0.4, 0.02065, -0.4171), (-0.4, 0.02065, 0.7077), (-0.4, -0.01778, -0.3923), (-0.4, -0.01778, 0.7077), (-0.37, 0.00941, -0.3799), (-0.37, 0.00941, 0.6777), (-0.4, -0.04703, -0.3923), (-0.4, -0.04703, -0.4171), (2.98e-08, -0.01778, 0.7077), (2.98e-08, -0.01778, 0.6777), (2.98e-08, 0.00941, 0.6777), (2.98e-08, 0.02065, 0.7077), (2.98e-08, -0.01778, -0.3923), (2.98e-08, -0.01778, -0.3799), (2.98e-08, 0.00941, -0.3799), (2.98e-08, -0.04703, -0.3923), (2.98e-08, -0.04703, -0.4171), (2.98e-08, 0.02065, -0.4171)], [], [(4, 5, 3, 2), (0, 1, 5, 4), (11, 10, 5, 1), (1, 0, 6, 7), (15, 16, 6, 0), (4, 2, 9, 8), (19, 18, 9, 2), (0, 4, 14, 15), (7, 6, 16, 12), (8, 9, 18, 17), (1, 7, 12, 11), (3, 5, 10, 13), (4, 8, 17, 14)])
_uv = me_cube_018.uv_layers.new(name='UVMap')
_uv.uv.foreach_set('vector', [0.5674, 0.0342, 0.5645, 0.2396, 0.5588, 0.2416, 0.5588, 0.02569, 0.5715, 0.03434, 0.5693, 0.2378, 0.5645, 0.2396, 0.5674, 0.0342, 0.5708, 0.2342, 0.5609, 0.2342, 0.5609, 0.1015, 0.5708, 0.1115, 0.5693, 0.2378, 0.5715, 0.03434, 0.5756, 0.0365, 0.5734, 0.2363, 0.5752, 0.1673, 0.5776, 0.1674, 0.5761, 0.2005, 0.5737, 0.2003, 0.5725, 0.203, 0.5625, 0.2082, 0.5688, 0.1981, 0.5705, 0.1979, 0.5614, 0.1673, 0.5684, 0.1672, 0.5688, 0.1981, 0.5625, 0.2082, 0.5737, 0.2003, 0.5725, 0.203, 0.5741, 0.1673, 0.5752, 0.1673, 0.5661, 0.5384, 0.5661, 0.2947, 0.6784, 0.2947, 0.6784, 0.5384, 0.5705, 0.1979, 0.5688, 0.1981, 0.5684, 0.1672, 0.571, 0.1672, 0.5611, 0.1115, 0.5702, 0.1115, 0.5702, 0.2342, 0.5611, 0.2342, 0.5596, 0.1015, 0.5724, 0.1015, 0.5724, 0.2342, 0.5596, 0.2342, 0.5725, 0.203, 0.5705, 0.1979, 0.571, 0.1672, 0.5741, 0.1673])
me_cube_018.materials.append(mat_material_006)
me_cube_018.use_remesh_preserve_volume = False
me_cube_018.use_remesh_preserve_attributes = False
me_cube_018.use_mirror_vertex_groups = False
me_cube_018.update()
me_cube_009 = bpy.data.meshes.new('Cube.009')
me_cube_009.from_pydata([(0.3203, -0.8608, -0.05799), (0.3203, -0.8608, 0.002707), (0.2804, -0.8019, -0.05799), (0.2804, -0.7393, -0.05799), (0.2804, -0.8019, -0.6267), (0.2804, -0.7393, -0.6267), (1.591e-08, -0.7393, -0.05799), (0.2253, -0.7393, -0.6267), (0.2253, -0.7393, -0.05799), (0.2253, -0.8019, -0.6267), (0.2253, -0.8019, -0.05799), (-0.02172, -0.8019, -0.1956), (0.02172, -0.8019, -0.1956), (-1.591e-08, -0.8019, -0.05799), (0.02172, -0.7393, -0.1956), (-0.02172, -0.7393, -0.1956), (0.3203, 0.0, -0.05799), (0.3203, 0.0, 0.002707), (-1.591e-08, -0.8019, -0.1956), (1.602e-08, -0.7393, -0.1956), (0.0, -0.8608, -0.05799), (0.0, -0.8608, 0.002707), (-1.591e-08, 0.0, 0.002707), (-1.591e-08, 0.0, -0.05799)], [], [(16, 17, 1, 0), (23, 16, 0, 20), (4, 5, 3, 2), (9, 4, 2, 10), (5, 7, 8, 3), (7, 9, 12, 14), (14, 6, 8, 7), (11, 18, 13), (14, 19, 6), (11, 15, 19, 14, 12, 18), (9, 10, 13, 12), (17, 22, 21, 1), (13, 18, 12), (6, 19, 15), (0, 1, 21, 20)])
me_cube_009.use_remesh_preserve_volume = False
me_cube_009.use_remesh_preserve_attributes = False
me_cube_009.use_mirror_vertex_groups = False
me_cube_009.update()
me_35casa_lod1 = bpy.data.meshes.new('35casa_LOD1')
me_35casa_lod1.from_pydata([(-3.883, 1.906, 0.0), (-3.883, 1.906, -2.504), (-3.883, -6.082, 0.0), (-3.883, -6.082, -2.504), (-3.883, 1.824, 0.0), (-3.883, 1.965, 0.332), (-3.883, 1.824, 0.332), (-3.883, 1.965, 0.0), (-3.883, -2.088, 1.098), (-3.883, -2.088, -2.504), (3.883, 1.906, 0.0), (3.883, 1.906, -2.504), (0.0, 1.906, -2.504), (3.883, -6.082, 0.0), (3.883, -6.082, -2.504), (0.0, -6.082, 0.0), (0.0, -6.082, -2.504), (3.883, 1.824, 0.0), (3.883, 1.965, 0.332), (3.883, 1.824, 0.332), (3.883, 1.965, 0.0), (0.0, 1.906, 0.0), (0.0, 1.824, 0.0), (0.0, 1.965, 0.332), (0.0, 1.965, 0.0), (0.0, 1.824, 0.332), (3.883, -2.088, 1.249), (3.883, -2.088, -2.504)], [], [(1, 0, 21, 12), (3, 16, 15, 2), (22, 25, 6, 4), (7, 4, 6, 5), (0, 4, 7), (6, 25, 23, 5), (5, 23, 24, 7), (0, 7, 24, 21), (9, 3, 2, 8), (11, 12, 21, 10), (14, 13, 15, 16), (22, 17, 19, 25), (20, 18, 19, 17), (10, 20, 17), (19, 18, 23, 25), (18, 20, 24, 23), (10, 21, 24, 20), (27, 26, 13, 14), (11, 10, 26, 27)])
_uv = me_35casa_lod1.uv_layers.new(name='UVMap')
_uv.uv.foreach_set('vector', [0.1593, 0.7711, 0.1593, 0.8294, 0.08061, 0.8294, 0.08061, 0.7711, 0.001921, 0.8614, 0.08061, 0.8614, 0.08061, 0.9197, 0.001921, 0.9197, 0.0919, 0.9517, 0.0919, 0.9595, 0.009645, 0.9595, 0.01321, 0.9517, 0.001921, 0.9628, 0.001921, 0.9595, 0.009645, 0.9595, 0.009645, 0.9628, 0.01321, 0.9719, 0.009645, 0.9738, 0.009645, 0.9705, 0.009645, 0.9595, 0.0919, 0.9595, 0.0919, 0.9628, 0.009645, 0.9628, 0.009645, 0.9628, 0.0919, 0.9628, 0.0919, 0.9705, 0.009645, 0.9705, 0.01321, 0.9719, 0.009645, 0.9705, 0.0919, 0.9705, 0.0919, 0.9719, 0.08061, 0.8163, 0.001921, 0.8614, 0.001921, 0.9197, 0.08061, 0.8746, 0.1593, 0.7711, 0.08061, 0.7711, 0.08061, 0.8294, 0.1593, 0.8294, 0.001921, 0.8614, 0.001921, 0.9197, 0.08061, 0.9197, 0.08061, 0.8614, 0.0919, 0.9517, 0.01321, 0.9517, 0.009645, 0.9595, 0.0919, 0.9595, 0.001921, 0.9628, 0.009645, 0.9628, 0.009645, 0.9595, 0.001921, 0.9595, 0.01321, 0.9719, 0.009645, 0.9705, 0.009645, 0.9738, 0.009645, 0.9595, 0.009645, 0.9628, 0.0919, 0.9628, 0.0919, 0.9595, 0.009645, 0.9628, 0.009645, 0.9705, 0.0919, 0.9705, 0.0919, 0.9628, 0.01321, 0.9719, 0.0919, 0.9719, 0.0919, 0.9705, 0.009645, 0.9705, 0.08061, 0.8163, 0.08061, 0.8746, 0.001921, 0.9197, 0.001921, 0.8614, 0.1593, 0.7711, 0.1593, 0.8294, 0.08061, 0.8746, 0.08061, 0.8163])
me_35casa_lod1.materials.append(mat_lod)
me_35casa_lod1.use_remesh_preserve_volume = False
me_35casa_lod1.use_remesh_preserve_attributes = False
me_35casa_lod1.use_mirror_vertex_groups = False
me_35casa_lod1.update()

# ---- objects
ob_aaow_000 = bpy.data.objects.new('AAOW.000', me_cylinder_001)
ob_casa35_lod0 = bpy.data.objects.new('casa35_LOD0', me_casa35_lod0)
ob_cerca = bpy.data.objects.new('cerca', me_cube_011)
ob_cube_001 = bpy.data.objects.new('Cube.001', me_cube_019)
ob_cube_002 = bpy.data.objects.new('Cube.002', me_cube_005)
ob_cube_004 = bpy.data.objects.new('Cube.004', me_cube_006)
ob_cube_007 = bpy.data.objects.new('Cube.007', me_cube_018)
ob_cube_008 = bpy.data.objects.new('Cube.008', me_cube_009)
ob_35casa_lod1 = bpy.data.objects.new('35casa_LOD1', me_35casa_lod1)

# ---- transforms, parenting, visibility, modifiers, constraints
ob_aaow_000.location = (-13.81, 0.0, 0.0)
ob_aaow_000.rotation_euler = (0.0, -0.0, 1.571)
ob_aaow_000.color = (0.8, 0.8, 0.8, 1.0)
ob_aaow_000.lineart.crease_threshold = 0.0
ob_casa35_lod0.location = (0.0, 0.0, 0.0)
ob_casa35_lod0.lock_rotations_4d = False
ob_casa35_lod0.empty_display_type = 'ARROWS'
ob_casa35_lod0.lineart.crease_threshold = 0.0
ob_cerca.location = (-5.056, 1.505, 0.5722)
ob_cerca.lock_rotations_4d = False
ob_cerca.empty_display_type = 'ARROWS'
ob_cerca.lineart.crease_threshold = 0.0
_m = ob_cerca.modifiers.new('Array', 'ARRAY')
_m.constant_offset_displace = (0.0, 0.0, 0.0)
_m.relative_offset_displace = (-1.0, 0.0, 0.0)
ob_cube_001.location = (-1.469, 2.021, 1.463)
ob_cube_001.rotation_euler = (0.0, 0.0, -3.142)
ob_cube_001.lineart.crease_threshold = 0.0
_m = ob_cube_001.modifiers.new('Mirror', 'MIRROR')
_m.use_clip = True
ob_cube_002.location = (-0.09957, 2.021, 1.463)
ob_cube_002.lineart.crease_threshold = 0.0
ob_cube_004.location = (1.313, 2.014, 1.096)
ob_cube_004.lineart.crease_threshold = 0.0
ob_cube_007.location = (-2.321, -1.042, 1.374)
ob_cube_007.rotation_euler = (0.0, -0.0, -1.571)
ob_cube_007.lineart.crease_threshold = 0.0
_m = ob_cube_007.modifiers.new('Mirror', 'MIRROR')
_m.use_clip = True
_m = ob_cube_007.modifiers.new('Array', 'ARRAY')
_m.constant_offset_displace = (0.0, 0.0, 0.0)
_m.relative_offset_displace = (-2.2, 0.0, 0.0)
ob_cube_008.location = (-1.376, 2.348, 0.4571)
ob_cube_008.rotation_euler = (0.0, -0.0, -1.571)
ob_cube_008.scale = (0.7294, 0.7294, 0.7294)
ob_cube_008.lineart.crease_threshold = 0.0
_m = ob_cube_008.modifiers.new('Mirror', 'MIRROR')
_m.use_axis = (True, True, False)
_m.use_clip = True
ob_35casa_lod1.location = (6.194, -0.01236, 2.504)
ob_35casa_lod1.lineart.crease_threshold = 0.0

# ---- collection membership
col_collection_1.objects.link(ob_aaow_000)
col_collection_1.objects.link(ob_casa35_lod0)
col_collection_1.objects.link(ob_cerca)
col_collection_1.objects.link(ob_cube_001)
col_collection_1.objects.link(ob_cube_002)
col_collection_1.objects.link(ob_cube_004)
col_collection_1.objects.link(ob_cube_007)
col_collection_1.objects.link(ob_cube_008)
col_collection_1.objects.link(ob_35casa_lod1)

# ---- scene / render settings (as saved in the file)
scene.frame_start = 1; scene.frame_end = 250; scene.frame_set(1)
scene.render.engine = 'CYCLES'
scene.render.resolution_percentage = 50
scene.render.dither_intensity = 0.0
scene.cycles.use_denoising = False
scene.cycles.samples = 128
scene.cycles.sampling_pattern = 'TABULATED_SOBOL'
scene.cycles.use_adaptive_sampling = False
scene.cycles.use_light_tree = False
scene.cycles.caustics_reflective = False
scene.cycles.caustics_refractive = False
scene.cycles.blur_glossy = 0.0
scene.cycles.sample_clamp_indirect = 0.0
scene.view_settings.view_transform = 'Standard'
bpy.context.view_layer.update()

# ---- added for rendering (the .blend has no active camera and no usable light): camera, sun
cam_auto = bpy.data.cameras.new('AutoCamera')
cam_auto.lens = 50.0
cam_auto.sensor_width = 36.0
cam_auto.clip_end = 1000.0
ob_auto_camera = bpy.data.objects.new('AutoCamera', cam_auto)
scene.collection.objects.link(ob_auto_camera)
ob_auto_camera.location = (26.3607, -42.5019, 29.5325)
ob_auto_camera.rotation_euler = (1.09748, -7.21219e-08, 0.694738)
scene.camera = ob_auto_camera
light_auto_sun = bpy.data.lights.new('AutoSun', 'SUN')
light_auto_sun.energy = 3.0
light_auto_sun.angle = 0.0523599
ob_auto_sun = bpy.data.objects.new('AutoSun', light_auto_sun)
scene.collection.objects.link(ob_auto_sun)
ob_auto_sun.rotation_euler = (0.872665, 0.174533, 0.523599)
bpy.context.view_layer.update()
